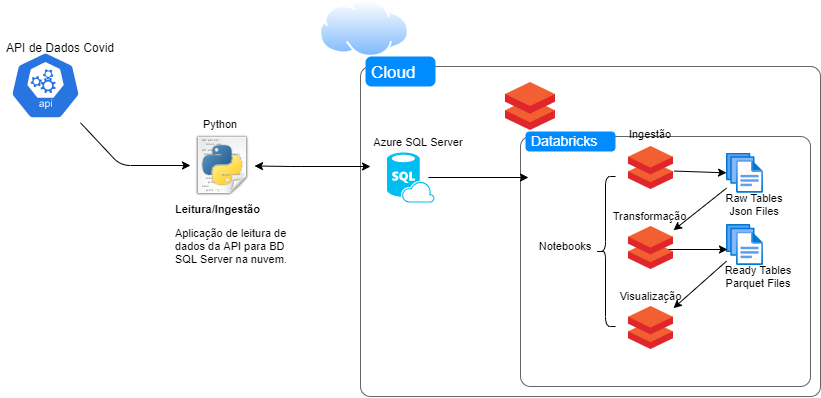

The diagram above was exported from draw.io. Its source (the exported page's mxGraphModel, read from the mxfile embedded in the PNG):
<mxGraphModel dx="967" dy="532" grid="1" gridSize="10" guides="1" tooltips="1" connect="1" arrows="1" fold="1" page="1" pageScale="1" pageWidth="827" pageHeight="1169" math="0" shadow="0">
  <root>
    <mxCell id="0" />
    <mxCell id="1" parent="0" />
    <mxCell id="ZsBO5cZFyfEsSncGkevy-44" value="" style="aspect=fixed;perimeter=ellipsePerimeter;html=1;align=center;shadow=0;dashed=0;spacingTop=3;image;image=img/lib/active_directory/internet_cloud.svg;labelBackgroundColor=none;fontSize=11;" vertex="1" parent="1">
      <mxGeometry x="320" y="22.799999999999997" width="90" height="56.7" as="geometry" />
    </mxCell>
    <mxCell id="ZsBO5cZFyfEsSncGkevy-39" value="" style="shape=mxgraph.mockup.containers.marginRect;rectMarginTop=10;strokeColor=#666666;strokeWidth=1;dashed=0;rounded=1;arcSize=5;recursiveResize=0;labelBackgroundColor=none;fontSize=11;labelBorderColor=#004C99;" vertex="1" parent="1">
      <mxGeometry x="361" y="79" width="460" height="340" as="geometry" />
    </mxCell>
    <mxCell id="ZsBO5cZFyfEsSncGkevy-40" value="Cloud" style="shape=rect;strokeColor=none;fillColor=#008cff;strokeWidth=1;dashed=0;rounded=1;arcSize=20;fontColor=#ffffff;fontSize=17;spacing=2;spacingTop=-2;align=left;autosize=1;spacingLeft=4;resizeWidth=0;resizeHeight=0;perimeter=none;" vertex="1" parent="ZsBO5cZFyfEsSncGkevy-39">
      <mxGeometry x="5" width="70" height="30" as="geometry" />
    </mxCell>
    <mxCell id="ZsBO5cZFyfEsSncGkevy-41" value="" style="shape=mxgraph.mockup.containers.marginRect;rectMarginTop=10;strokeColor=#666666;strokeWidth=1;dashed=0;rounded=1;arcSize=5;recursiveResize=0;labelBackgroundColor=none;fontSize=11;" vertex="1" parent="ZsBO5cZFyfEsSncGkevy-39">
      <mxGeometry x="160" y="70" width="290" height="260" as="geometry" />
    </mxCell>
    <mxCell id="ZsBO5cZFyfEsSncGkevy-42" value="Databricks" style="shape=rect;strokeColor=none;fillColor=#008cff;strokeWidth=1;dashed=0;rounded=1;arcSize=20;fontColor=#ffffff;fontSize=14;spacing=2;spacingTop=-2;align=left;autosize=1;spacingLeft=4;resizeWidth=0;resizeHeight=0;perimeter=none;" vertex="1" parent="ZsBO5cZFyfEsSncGkevy-41">
      <mxGeometry x="5" y="5" width="90" height="20" as="geometry" />
    </mxCell>
    <mxCell id="ZsBO5cZFyfEsSncGkevy-2" value="" style="aspect=fixed;html=1;points=[];align=center;image;fontSize=12;image=img/lib/mscae/Databricks.svg;" vertex="1" parent="1">
      <mxGeometry x="506" y="105" width="50" height="48" as="geometry" />
    </mxCell>
    <mxCell id="ZsBO5cZFyfEsSncGkevy-3" value="" style="html=1;dashed=0;whitespace=wrap;fillColor=#2875E2;strokeColor=#ffffff;points=[[0.005,0.63,0],[0.1,0.2,0],[0.9,0.2,0],[0.5,0,0],[0.995,0.63,0],[0.72,0.99,0],[0.5,1,0],[0.28,0.99,0]];shape=mxgraph.kubernetes.icon;prIcon=api" vertex="1" parent="1">
      <mxGeometry x="11" y="69" width="70" height="78" as="geometry" />
    </mxCell>
    <mxCell id="ZsBO5cZFyfEsSncGkevy-6" value="" style="verticalLabelPosition=bottom;html=1;verticalAlign=top;align=center;strokeColor=none;fillColor=#00BEF2;shape=mxgraph.azure.sql_database_sql_azure;" vertex="1" parent="1">
      <mxGeometry x="387.5" y="175" width="47.5" height="50" as="geometry" />
    </mxCell>
    <mxCell id="ZsBO5cZFyfEsSncGkevy-8" value="" style="shape=image;html=1;verticalAlign=top;verticalLabelPosition=bottom;labelBackgroundColor=#ffffff;imageAspect=0;aspect=fixed;image=https://cdn2.iconfinder.com/data/icons/oxygen/64x64/mimetypes/text-x-python.png" vertex="1" parent="1">
      <mxGeometry x="191" y="156" width="64" height="64" as="geometry" />
    </mxCell>
    <mxCell id="ZsBO5cZFyfEsSncGkevy-9" value="" style="endArrow=classic;html=1;" edge="1" parent="1" source="ZsBO5cZFyfEsSncGkevy-3" target="ZsBO5cZFyfEsSncGkevy-8">
      <mxGeometry width="50" height="50" relative="1" as="geometry">
        <mxPoint x="111" y="240" as="sourcePoint" />
        <mxPoint x="161" y="190" as="targetPoint" />
        <Array as="points">
          <mxPoint x="121" y="188" />
        </Array>
      </mxGeometry>
    </mxCell>
    <mxCell id="ZsBO5cZFyfEsSncGkevy-10" value="API de Dados Covid&lt;br&gt;" style="text;html=1;strokeColor=none;fillColor=none;align=center;verticalAlign=middle;whiteSpace=wrap;rounded=0;" vertex="1" parent="1">
      <mxGeometry x="1" y="59.5" width="120" height="20" as="geometry" />
    </mxCell>
    <mxCell id="ZsBO5cZFyfEsSncGkevy-12" value="&lt;h1 style=&quot;font-size: 11px;&quot;&gt;Leitura/Ingestão&lt;/h1&gt;&lt;p style=&quot;font-size: 11px;&quot;&gt;Aplicação de leitura de dados da API para BD SQL Server na nuvem.&lt;/p&gt;" style="text;html=1;strokeColor=none;fillColor=none;spacing=5;spacingTop=-20;whiteSpace=wrap;overflow=hidden;rounded=0;fontSize=11;" vertex="1" parent="1">
      <mxGeometry x="171" y="229" width="130" height="80" as="geometry" />
    </mxCell>
    <mxCell id="ZsBO5cZFyfEsSncGkevy-13" value="" style="endArrow=classic;startArrow=classic;html=1;fontSize=11;" edge="1" parent="1" source="ZsBO5cZFyfEsSncGkevy-8">
      <mxGeometry width="50" height="50" relative="1" as="geometry">
        <mxPoint x="361" y="299" as="sourcePoint" />
        <mxPoint x="371" y="189" as="targetPoint" />
        <Array as="points">
          <mxPoint x="291" y="189" />
        </Array>
      </mxGeometry>
    </mxCell>
    <mxCell id="ZsBO5cZFyfEsSncGkevy-17" value="Azure SQL Server" style="text;html=1;strokeColor=none;fillColor=none;align=center;verticalAlign=middle;whiteSpace=wrap;rounded=0;labelBackgroundColor=#ffffff;fontSize=11;" vertex="1" parent="1">
      <mxGeometry x="344" y="155" width="150" height="20" as="geometry" />
    </mxCell>
    <mxCell id="ZsBO5cZFyfEsSncGkevy-19" value="" style="endArrow=classic;html=1;fontSize=11;exitX=0.874;exitY=0.5;exitDx=0;exitDy=0;exitPerimeter=0;" edge="1" parent="1" source="ZsBO5cZFyfEsSncGkevy-6">
      <mxGeometry width="50" height="50" relative="1" as="geometry">
        <mxPoint x="442.5" y="184" as="sourcePoint" />
        <mxPoint x="529" y="200" as="targetPoint" />
      </mxGeometry>
    </mxCell>
    <mxCell id="ZsBO5cZFyfEsSncGkevy-22" value="Python" style="text;html=1;strokeColor=none;fillColor=none;align=center;verticalAlign=middle;whiteSpace=wrap;rounded=0;labelBackgroundColor=none;fontSize=11;" vertex="1" parent="1">
      <mxGeometry x="201" y="137" width="40" height="20" as="geometry" />
    </mxCell>
    <mxCell id="ZsBO5cZFyfEsSncGkevy-23" value="" style="aspect=fixed;html=1;points=[];align=center;image;fontSize=12;image=img/lib/azure2/general/Files.svg;labelBackgroundColor=none;" vertex="1" parent="1">
      <mxGeometry x="727" y="175.77" width="37" height="40.46" as="geometry" />
    </mxCell>
    <mxCell id="ZsBO5cZFyfEsSncGkevy-24" value="" style="aspect=fixed;html=1;points=[];align=center;image;fontSize=12;image=img/lib/azure2/general/Files.svg;labelBackgroundColor=none;" vertex="1" parent="1">
      <mxGeometry x="727" y="247" width="37" height="40.5" as="geometry" />
    </mxCell>
    <mxCell id="ZsBO5cZFyfEsSncGkevy-25" value="Raw Tables&lt;br&gt;Json Files" style="text;html=1;strokeColor=none;fillColor=none;align=center;verticalAlign=middle;whiteSpace=wrap;rounded=0;labelBackgroundColor=none;fontSize=11;" vertex="1" parent="1">
      <mxGeometry x="718.5" y="217" width="71.5" height="20" as="geometry" />
    </mxCell>
    <mxCell id="ZsBO5cZFyfEsSncGkevy-26" value="Ready Tables&lt;br&gt;Parquet Files" style="text;html=1;strokeColor=none;fillColor=none;align=center;verticalAlign=middle;whiteSpace=wrap;rounded=0;labelBackgroundColor=none;fontSize=11;" vertex="1" parent="1">
      <mxGeometry x="723" y="289" width="71.5" height="20" as="geometry" />
    </mxCell>
    <mxCell id="ZsBO5cZFyfEsSncGkevy-27" value="" style="aspect=fixed;html=1;points=[];align=center;image;fontSize=12;image=img/lib/mscae/Databricks.svg;" vertex="1" parent="1">
      <mxGeometry x="629" y="169" width="45" height="43.2" as="geometry" />
    </mxCell>
    <mxCell id="ZsBO5cZFyfEsSncGkevy-28" value="" style="aspect=fixed;html=1;points=[];align=center;image;fontSize=12;image=img/lib/mscae/Databricks.svg;" vertex="1" parent="1">
      <mxGeometry x="629" y="249" width="45" height="43.2" as="geometry" />
    </mxCell>
    <mxCell id="ZsBO5cZFyfEsSncGkevy-29" value="" style="aspect=fixed;html=1;points=[];align=center;image;fontSize=12;image=img/lib/mscae/Databricks.svg;" vertex="1" parent="1">
      <mxGeometry x="629" y="329" width="45" height="43.2" as="geometry" />
    </mxCell>
    <mxCell id="ZsBO5cZFyfEsSncGkevy-30" value="" style="endArrow=classic;html=1;fontSize=11;exitX=1.009;exitY=0.568;exitDx=0;exitDy=0;exitPerimeter=0;" edge="1" parent="1" source="ZsBO5cZFyfEsSncGkevy-27" target="ZsBO5cZFyfEsSncGkevy-23">
      <mxGeometry width="50" height="50" relative="1" as="geometry">
        <mxPoint x="668.5" y="203" as="sourcePoint" />
        <mxPoint x="718.5" y="153" as="targetPoint" />
      </mxGeometry>
    </mxCell>
    <mxCell id="ZsBO5cZFyfEsSncGkevy-31" value="" style="endArrow=classic;html=1;fontSize=11;" edge="1" parent="1">
      <mxGeometry width="50" height="50" relative="1" as="geometry">
        <mxPoint x="669" y="272" as="sourcePoint" />
        <mxPoint x="728" y="272" as="targetPoint" />
      </mxGeometry>
    </mxCell>
    <mxCell id="ZsBO5cZFyfEsSncGkevy-32" value="" style="endArrow=classic;html=1;fontSize=11;" edge="1" parent="1" source="ZsBO5cZFyfEsSncGkevy-23" target="ZsBO5cZFyfEsSncGkevy-28">
      <mxGeometry width="50" height="50" relative="1" as="geometry">
        <mxPoint x="649" y="329" as="sourcePoint" />
        <mxPoint x="699" y="279" as="targetPoint" />
      </mxGeometry>
    </mxCell>
    <mxCell id="ZsBO5cZFyfEsSncGkevy-33" value="" style="endArrow=classic;html=1;fontSize=11;" edge="1" parent="1" source="ZsBO5cZFyfEsSncGkevy-24" target="ZsBO5cZFyfEsSncGkevy-29">
      <mxGeometry width="50" height="50" relative="1" as="geometry">
        <mxPoint x="718.5" y="319.001914893617" as="sourcePoint" />
        <mxPoint x="665.5" y="361.06361702127657" as="targetPoint" />
      </mxGeometry>
    </mxCell>
    <mxCell id="ZsBO5cZFyfEsSncGkevy-34" value="Visualização" style="text;html=1;strokeColor=none;fillColor=none;align=center;verticalAlign=middle;whiteSpace=wrap;rounded=0;labelBackgroundColor=none;fontSize=11;" vertex="1" parent="1">
      <mxGeometry x="620" y="309" width="62.5" height="20" as="geometry" />
    </mxCell>
    <mxCell id="ZsBO5cZFyfEsSncGkevy-35" value="Transformação" style="text;html=1;strokeColor=none;fillColor=none;align=center;verticalAlign=middle;whiteSpace=wrap;rounded=0;labelBackgroundColor=none;fontSize=11;" vertex="1" parent="1">
      <mxGeometry x="629" y="229" width="42.5" height="20" as="geometry" />
    </mxCell>
    <mxCell id="ZsBO5cZFyfEsSncGkevy-36" value="Ingestão" style="text;html=1;strokeColor=none;fillColor=none;align=center;verticalAlign=middle;whiteSpace=wrap;rounded=0;labelBackgroundColor=none;fontSize=11;" vertex="1" parent="1">
      <mxGeometry x="626.5" y="147" width="47.5" height="20" as="geometry" />
    </mxCell>
    <mxCell id="ZsBO5cZFyfEsSncGkevy-37" value="" style="shape=curlyBracket;whiteSpace=wrap;html=1;rounded=1;labelBackgroundColor=none;fontSize=11;" vertex="1" parent="1">
      <mxGeometry x="596" y="199" width="20" height="150" as="geometry" />
    </mxCell>
    <mxCell id="ZsBO5cZFyfEsSncGkevy-38" value="Notebooks" style="text;html=1;strokeColor=none;fillColor=none;align=center;verticalAlign=middle;whiteSpace=wrap;rounded=0;labelBackgroundColor=none;fontSize=11;" vertex="1" parent="1">
      <mxGeometry x="541" y="259" width="50" height="20" as="geometry" />
    </mxCell>
  </root>
</mxGraphModel>